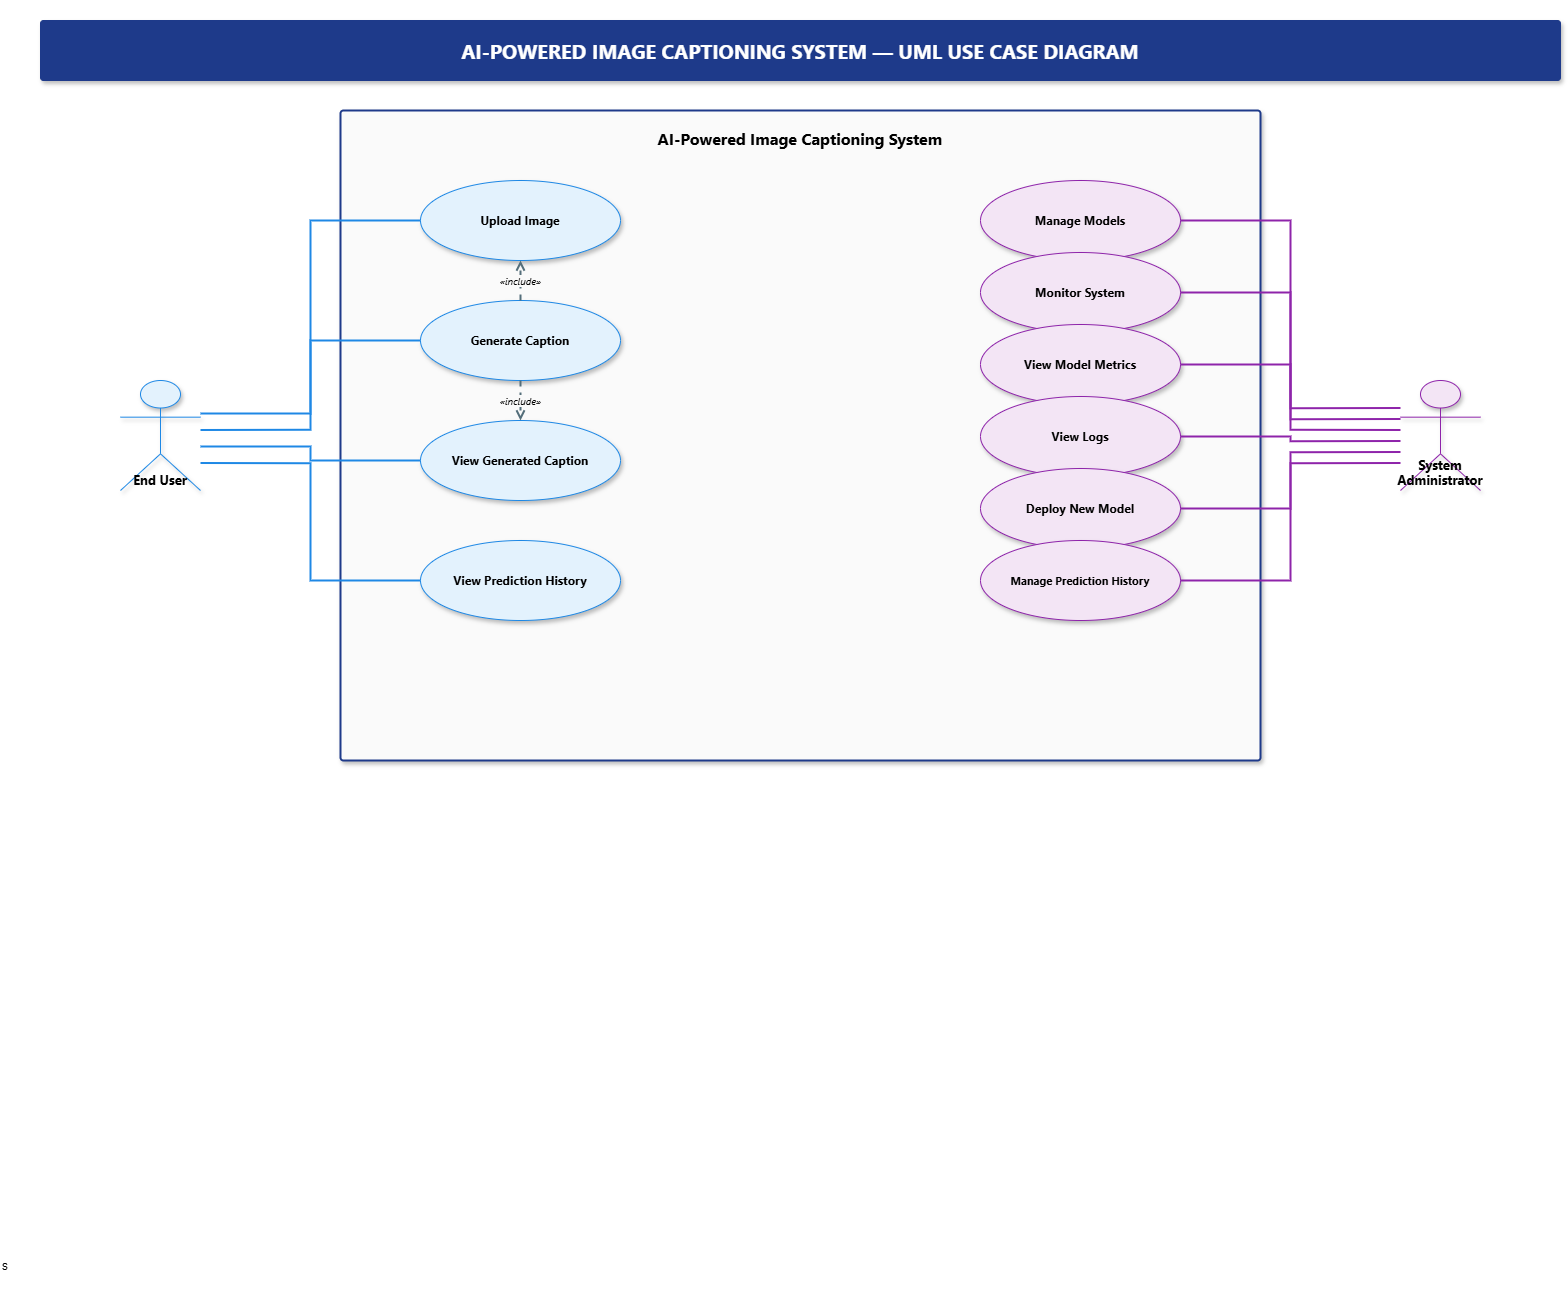

The diagram above was exported from draw.io. Its source (the exported page's mxGraphModel, read from the mxfile embedded in the PNG):
<mxGraphModel dx="2533" dy="1457" grid="1" gridSize="10" guides="1" tooltips="1" connect="1" arrows="1" fold="1" page="1" pageScale="1" pageWidth="4681" pageHeight="3300" math="0" shadow="0">
  <root>
    <mxCell id="0" />
    <mxCell id="1" parent="0" />
    <mxCell id="o0sBFLWqrKh9lgYSb12_-32" parent="1" style="text;whiteSpace=wrap;html=1;" value="&#10;  &#10;    &#10;      &#10;        &#10;        &#10;&#10;    &#10;      &#10;    &#10;&#10;    &#10;    &#10;      &#10;    &#10;&#10;    &#10;    &#10;      &#10;    &#10;&#10;    &#10;    &#10;      &#10;    &#10;&#10;    &#10;    &#10;      &#10;    &#10;    &#10;      &#10;    &#10;    &#10;      &#10;    &#10;    &#10;      &#10;    &#10;&#10;    &#10;    &#10;      &#10;    &#10;    &#10;      &#10;    &#10;    &#10;      &#10;    &#10;    &#10;      &#10;    &#10;    &#10;      &#10;    &#10;    &#10;      &#10;    &#10;&#10;    &#10;    &#10;    &#10;    &#10;    &#10;&#10;    &#10;    &#10;    &#10;    &#10;    &#10;    &#10;    &#10;&#10;    &#10;    &#10;      &#10;    &#10;&#10;    &#10;    &#10;      &#10;    &#10;&#10;  &#10;&#10;&#10;s" vertex="1">
      <mxGeometry height="1290" width="40" as="geometry" />
    </mxCell>
    <mxCell id="o0sBFLWqrKh9lgYSb12_-33" parent="1" style="rounded=1;arcSize=6;absoluteArcSize=1;whiteSpace=wrap;html=1;fillColor=#1E3A8A;strokeColor=#1E3A8A;fontColor=#FFFFFF;fontFamily=Segoe UI;fontSize=20;fontStyle=1;align=center;verticalAlign=middle;shadow=1;" value="AI-POWERED IMAGE CAPTIONING SYSTEM — UML USE CASE DIAGRAM" vertex="1">
      <mxGeometry height="60" width="1520" x="40" y="20" as="geometry" />
    </mxCell>
    <mxCell id="o0sBFLWqrKh9lgYSb12_-34" parent="1" style="rounded=1;arcSize=6;absoluteArcSize=1;whiteSpace=wrap;html=1;fillColor=#FAFAFA;strokeColor=#1E3A8A;strokeWidth=2;fontFamily=Segoe UI;fontSize=16;fontStyle=1;verticalAlign=top;align=center;spacingTop=12;shadow=1;" value="AI-Powered Image Captioning System" vertex="1">
      <mxGeometry height="650" width="920" x="340" y="110" as="geometry" />
    </mxCell>
    <mxCell id="o0sBFLWqrKh9lgYSb12_-35" parent="1" style="shape=umlActor;whiteSpace=wrap;html=1;fillColor=#E3F2FD;strokeColor=#1E88E5;fontFamily=Segoe UI;fontSize=13;fontStyle=1;align=center;verticalAlign=bottom;spacingTop=6;shadow=1;" value="End User" vertex="1">
      <mxGeometry height="110" width="80" x="120" y="380" as="geometry" />
    </mxCell>
    <mxCell id="o0sBFLWqrKh9lgYSb12_-36" parent="1" style="shape=umlActor;whiteSpace=wrap;html=1;fillColor=#F3E5F5;strokeColor=#8E24AA;fontFamily=Segoe UI;fontSize=13;fontStyle=1;align=center;verticalAlign=bottom;spacingTop=6;shadow=1;" value="System Administrator" vertex="1">
      <mxGeometry height="110" width="80" x="1400" y="380" as="geometry" />
    </mxCell>
    <mxCell id="o0sBFLWqrKh9lgYSb12_-37" parent="1" style="ellipse;whiteSpace=wrap;html=1;fillColor=#E3F2FD;strokeColor=#1E88E5;fontFamily=Segoe UI;fontSize=12;fontStyle=1;align=center;verticalAlign=middle;shadow=1;" value="Upload Image" vertex="1">
      <mxGeometry height="80" width="200" x="420" y="180" as="geometry" />
    </mxCell>
    <mxCell id="o0sBFLWqrKh9lgYSb12_-38" parent="1" style="ellipse;whiteSpace=wrap;html=1;fillColor=#E3F2FD;strokeColor=#1E88E5;fontFamily=Segoe UI;fontSize=12;fontStyle=1;align=center;verticalAlign=middle;shadow=1;" value="Generate Caption" vertex="1">
      <mxGeometry height="80" width="200" x="420" y="300" as="geometry" />
    </mxCell>
    <mxCell id="o0sBFLWqrKh9lgYSb12_-39" parent="1" style="ellipse;whiteSpace=wrap;html=1;fillColor=#E3F2FD;strokeColor=#1E88E5;fontFamily=Segoe UI;fontSize=12;fontStyle=1;align=center;verticalAlign=middle;shadow=1;" value="View Generated Caption" vertex="1">
      <mxGeometry height="80" width="200" x="420" y="420" as="geometry" />
    </mxCell>
    <mxCell id="o0sBFLWqrKh9lgYSb12_-40" parent="1" style="ellipse;whiteSpace=wrap;html=1;fillColor=#E3F2FD;strokeColor=#1E88E5;fontFamily=Segoe UI;fontSize=12;fontStyle=1;align=center;verticalAlign=middle;shadow=1;" value="View Prediction History" vertex="1">
      <mxGeometry height="80" width="200" x="420" y="540" as="geometry" />
    </mxCell>
    <mxCell id="o0sBFLWqrKh9lgYSb12_-41" parent="1" style="ellipse;whiteSpace=wrap;html=1;fillColor=#F3E5F5;strokeColor=#8E24AA;fontFamily=Segoe UI;fontSize=12;fontStyle=1;align=center;verticalAlign=middle;shadow=1;" value="Manage Models" vertex="1">
      <mxGeometry height="80" width="200" x="980" y="180" as="geometry" />
    </mxCell>
    <mxCell id="o0sBFLWqrKh9lgYSb12_-42" parent="1" style="ellipse;whiteSpace=wrap;html=1;fillColor=#F3E5F5;strokeColor=#8E24AA;fontFamily=Segoe UI;fontSize=12;fontStyle=1;align=center;verticalAlign=middle;shadow=1;" value="Monitor System" vertex="1">
      <mxGeometry height="80" width="200" x="980" y="252" as="geometry" />
    </mxCell>
    <mxCell id="o0sBFLWqrKh9lgYSb12_-43" parent="1" style="ellipse;whiteSpace=wrap;html=1;fillColor=#F3E5F5;strokeColor=#8E24AA;fontFamily=Segoe UI;fontSize=12;fontStyle=1;align=center;verticalAlign=middle;shadow=1;" value="View Model Metrics" vertex="1">
      <mxGeometry height="80" width="200" x="980" y="324" as="geometry" />
    </mxCell>
    <mxCell id="o0sBFLWqrKh9lgYSb12_-44" parent="1" style="ellipse;whiteSpace=wrap;html=1;fillColor=#F3E5F5;strokeColor=#8E24AA;fontFamily=Segoe UI;fontSize=12;fontStyle=1;align=center;verticalAlign=middle;shadow=1;" value="View Logs" vertex="1">
      <mxGeometry height="80" width="200" x="980" y="396" as="geometry" />
    </mxCell>
    <mxCell id="o0sBFLWqrKh9lgYSb12_-45" parent="1" style="ellipse;whiteSpace=wrap;html=1;fillColor=#F3E5F5;strokeColor=#8E24AA;fontFamily=Segoe UI;fontSize=12;fontStyle=1;align=center;verticalAlign=middle;shadow=1;" value="Deploy New Model" vertex="1">
      <mxGeometry height="80" width="200" x="980" y="468" as="geometry" />
    </mxCell>
    <mxCell id="o0sBFLWqrKh9lgYSb12_-46" parent="1" style="ellipse;whiteSpace=wrap;html=1;fillColor=#F3E5F5;strokeColor=#8E24AA;fontFamily=Segoe UI;fontSize=11;fontStyle=1;align=center;verticalAlign=middle;shadow=1;" value="Manage Prediction History" vertex="1">
      <mxGeometry height="80" width="200" x="980" y="540" as="geometry" />
    </mxCell>
    <mxCell id="o0sBFLWqrKh9lgYSb12_-47" edge="1" parent="1" source="o0sBFLWqrKh9lgYSb12_-35" style="edgeStyle=orthogonalEdgeStyle;rounded=0;html=1;strokeColor=#1E88E5;strokeWidth=2;endArrow=none;startArrow=none;exitX=1;exitY=0.3;entryX=0;entryY=0.5;" target="o0sBFLWqrKh9lgYSb12_-37">
      <mxGeometry relative="1" as="geometry" />
    </mxCell>
    <mxCell id="o0sBFLWqrKh9lgYSb12_-48" edge="1" parent="1" source="o0sBFLWqrKh9lgYSb12_-35" style="edgeStyle=orthogonalEdgeStyle;rounded=0;html=1;strokeColor=#1E88E5;strokeWidth=2;endArrow=none;startArrow=none;exitX=1;exitY=0.45;entryX=0;entryY=0.5;" target="o0sBFLWqrKh9lgYSb12_-38">
      <mxGeometry relative="1" as="geometry" />
    </mxCell>
    <mxCell id="o0sBFLWqrKh9lgYSb12_-49" edge="1" parent="1" source="o0sBFLWqrKh9lgYSb12_-35" style="edgeStyle=orthogonalEdgeStyle;rounded=0;html=1;strokeColor=#1E88E5;strokeWidth=2;endArrow=none;startArrow=none;exitX=1;exitY=0.6;entryX=0;entryY=0.5;" target="o0sBFLWqrKh9lgYSb12_-39">
      <mxGeometry relative="1" as="geometry" />
    </mxCell>
    <mxCell id="o0sBFLWqrKh9lgYSb12_-50" edge="1" parent="1" source="o0sBFLWqrKh9lgYSb12_-35" style="edgeStyle=orthogonalEdgeStyle;rounded=0;html=1;strokeColor=#1E88E5;strokeWidth=2;endArrow=none;startArrow=none;exitX=1;exitY=0.75;entryX=0;entryY=0.5;" target="o0sBFLWqrKh9lgYSb12_-40">
      <mxGeometry relative="1" as="geometry" />
    </mxCell>
    <mxCell id="o0sBFLWqrKh9lgYSb12_-51" edge="1" parent="1" source="o0sBFLWqrKh9lgYSb12_-36" style="edgeStyle=orthogonalEdgeStyle;rounded=0;html=1;strokeColor=#8E24AA;strokeWidth=2;endArrow=none;startArrow=none;exitX=0;exitY=0.25;entryX=1;entryY=0.5;" target="o0sBFLWqrKh9lgYSb12_-41">
      <mxGeometry relative="1" as="geometry" />
    </mxCell>
    <mxCell id="o0sBFLWqrKh9lgYSb12_-52" edge="1" parent="1" source="o0sBFLWqrKh9lgYSb12_-36" style="edgeStyle=orthogonalEdgeStyle;rounded=0;html=1;strokeColor=#8E24AA;strokeWidth=2;endArrow=none;startArrow=none;exitX=0;exitY=0.35;entryX=1;entryY=0.5;" target="o0sBFLWqrKh9lgYSb12_-42">
      <mxGeometry relative="1" as="geometry" />
    </mxCell>
    <mxCell id="o0sBFLWqrKh9lgYSb12_-53" edge="1" parent="1" source="o0sBFLWqrKh9lgYSb12_-36" style="edgeStyle=orthogonalEdgeStyle;rounded=0;html=1;strokeColor=#8E24AA;strokeWidth=2;endArrow=none;startArrow=none;exitX=0;exitY=0.45;entryX=1;entryY=0.5;" target="o0sBFLWqrKh9lgYSb12_-43">
      <mxGeometry relative="1" as="geometry" />
    </mxCell>
    <mxCell id="o0sBFLWqrKh9lgYSb12_-54" edge="1" parent="1" source="o0sBFLWqrKh9lgYSb12_-36" style="edgeStyle=orthogonalEdgeStyle;rounded=0;html=1;strokeColor=#8E24AA;strokeWidth=2;endArrow=none;startArrow=none;exitX=0;exitY=0.55;entryX=1;entryY=0.5;" target="o0sBFLWqrKh9lgYSb12_-44">
      <mxGeometry relative="1" as="geometry" />
    </mxCell>
    <mxCell id="o0sBFLWqrKh9lgYSb12_-55" edge="1" parent="1" source="o0sBFLWqrKh9lgYSb12_-36" style="edgeStyle=orthogonalEdgeStyle;rounded=0;html=1;strokeColor=#8E24AA;strokeWidth=2;endArrow=none;startArrow=none;exitX=0;exitY=0.65;entryX=1;entryY=0.5;" target="o0sBFLWqrKh9lgYSb12_-45">
      <mxGeometry relative="1" as="geometry" />
    </mxCell>
    <mxCell id="o0sBFLWqrKh9lgYSb12_-56" edge="1" parent="1" source="o0sBFLWqrKh9lgYSb12_-36" style="edgeStyle=orthogonalEdgeStyle;rounded=0;html=1;strokeColor=#8E24AA;strokeWidth=2;endArrow=none;startArrow=none;exitX=0;exitY=0.75;entryX=1;entryY=0.5;" target="o0sBFLWqrKh9lgYSb12_-46">
      <mxGeometry relative="1" as="geometry" />
    </mxCell>
    <mxCell id="o0sBFLWqrKh9lgYSb12_-57" edge="1" parent="1" source="o0sBFLWqrKh9lgYSb12_-38" style="edgeStyle=orthogonalEdgeStyle;rounded=0;html=1;strokeColor=#546E7A;strokeWidth=2;endArrow=open;arrowSize=8;dashed=1;fontFamily=Segoe UI;fontSize=10;fontStyle=2;labelBackgroundColor=#FAFAFA;exitX=0.5;exitY=0;entryX=0.5;entryY=1;" target="o0sBFLWqrKh9lgYSb12_-37" value="«include»">
      <mxGeometry relative="1" as="geometry" />
    </mxCell>
    <mxCell id="o0sBFLWqrKh9lgYSb12_-58" edge="1" parent="1" source="o0sBFLWqrKh9lgYSb12_-38" style="edgeStyle=orthogonalEdgeStyle;rounded=0;html=1;strokeColor=#546E7A;strokeWidth=2;endArrow=open;arrowSize=8;dashed=1;fontFamily=Segoe UI;fontSize=10;fontStyle=2;labelBackgroundColor=#FAFAFA;exitX=0.5;exitY=1;entryX=0.5;entryY=0;" target="o0sBFLWqrKh9lgYSb12_-39" value="«include»">
      <mxGeometry relative="1" as="geometry" />
    </mxCell>
  </root>
</mxGraphModel>